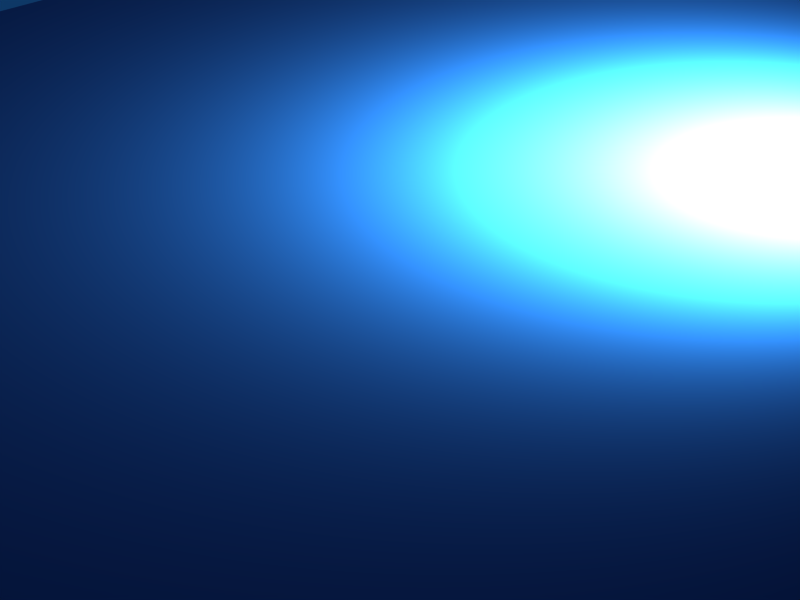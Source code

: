 # Source: Agua.blend  (saved by Blender 2.48.1; exported with 4.5.12 LTS)
import bpy
from mathutils import Matrix  # noqa: F401  (used for matrix-valued properties, if any)

bpy.ops.wm.read_factory_settings(use_empty=True)
scene = bpy.context.scene
scene.name = 'Scene'

# ---- collections
col_collection_1 = bpy.data.collections.new('Collection 1'); scene.collection.children.link(col_collection_1)

# ---- materials (node trees are filled in below, after node groups)
mat_material_001 = bpy.data.materials.new('Material.001')
mat_material_001.alpha_threshold = 0.0
mat_material_001.diffuse_color = (0.07, 0.185, 0.415, 1.0)
mat_material_001.roughness = 0.5
mat_material_001.line_color = (0.0, 0.0, 0.0, 0.13)

# ---- material node trees

# ---- world
world_world = bpy.data.worlds.new('World'); scene.world = world_world
world_world.color = (0.05656, 0.2208, 0.4)
world_world.use_sun_shadow = False
world_world.sun_shadow_jitter_overblur = 0.0
world_world.cycles.sampling_method = 'MANUAL'
world_world.cycles.sample_map_resolution = 256

# ---- cameras
cam_camera = bpy.data.cameras.new('Camera')
cam_camera.passepartout_alpha = 0.2
cam_camera.clip_end = 100.0
cam_camera.lens = 90.0
cam_camera.ortho_scale = 7.314
cam_camera.show_passepartout = False
cam_camera.show_safe_areas = True
cam_camera.dof.focus_distance = 0.0
cam_camera.dof.aperture_fstop = 128.0

# ---- lights
light_spot = bpy.data.lights.new('Spot', 'AREA')
light_spot.color = (1.0, 1.0, 0.7)
light_spot.transmission_factor = 0.0
light_spot.cutoff_distance = 30.0
light_spot.energy = 314.2
light_spot.shadow_buffer_clip_start = 1.001
light_spot.shadow_soft_size = 1.0
light_spot.shadow_maximum_resolution = 0.006
light_spot.use_absolute_resolution = True
light_spot.size = 1.0
light_spot.size_y = 1.0
light_spot.cycles.use_multiple_importance_sampling = False

# ---- meshes
me_plane = bpy.data.meshes.new('Plane')
me_plane.from_pydata([(1.0, 1.0, 0.0), (1.0, -1.0, 0.0), (-1.0, -1.0, 0.0), (-1.0, 1.0, 0.0)], [], [(0, 3, 2, 1)])
me_plane.materials.append(mat_material_001)
me_plane.use_remesh_preserve_volume = False
me_plane.use_remesh_preserve_attributes = False
me_plane.use_mirror_vertex_groups = False
me_plane.update()

# ---- objects
ob_plane = bpy.data.objects.new('Plane', me_plane)
ob_lamp = bpy.data.objects.new('Lamp', light_spot)
ob_camera = bpy.data.objects.new('Camera', cam_camera)

# ---- transforms, parenting, visibility, modifiers, constraints
ob_plane.location = (0.0, 0.0, 0.0)
ob_plane.scale = (3.0, 3.0, 1.0)
ob_plane.lock_rotations_4d = False
ob_plane.empty_display_type = 'ARROWS'
ob_plane.lineart.crease_threshold = 0.0
ob_lamp.location = (1.0, 1.0, 1.0)
ob_lamp.rotation_euler = (0.6503, 0.05522, 1.866)
ob_lamp.lock_rotations_4d = False
ob_lamp.empty_display_type = 'ARROWS'
ob_lamp.color = (0.0, 0.0, 0.0, 0.0)
ob_lamp.lineart.crease_threshold = 0.0
ob_camera.location = (5.0, -5.0, 3.0)
ob_camera.rotation_euler = (1.109, 0.01082, 0.8149)
ob_camera.lock_rotations_4d = False
ob_camera.empty_display_type = 'ARROWS'
ob_camera.color = (0.0, 0.0, 0.0, 0.0)
ob_camera.display_type = 'WIRE'
ob_camera.lineart.crease_threshold = 0.0

# ---- collection membership
col_collection_1.objects.link(ob_plane)
col_collection_1.objects.link(ob_lamp)
col_collection_1.objects.link(ob_camera)

# ---- scene / render settings (as saved in the file)
scene.camera = ob_camera
scene.frame_start = 1; scene.frame_end = 250; scene.frame_set(1)
scene.render.engine = 'BLENDER_EEVEE_NEXT'
scene.render.image_settings.file_format = 'JPEG'
scene.render.image_settings.color_mode = 'RGB'
scene.render.image_settings.compression = 90
scene.render.resolution_x = 800
scene.render.resolution_y = 600
scene.render.pixel_aspect_x = 100.0
scene.render.pixel_aspect_y = 100.0
scene.render.fps = 25
scene.render.dither_intensity = 0.0
scene.render.use_compositing = False
scene.render.use_sequencer = False
scene.render.bake_margin = 2
scene.render.bake_bias = 0.0
scene.render.use_stamp_time = False
scene.render.use_stamp_date = False
scene.render.use_stamp_frame = False
scene.render.use_stamp_camera = False
scene.render.use_stamp_scene = False
scene.render.use_stamp_filename = False
scene.render.use_stamp_render_time = False
scene.render.stamp_font_size = 0
scene.cycles.use_denoising = False
scene.cycles.samples = 10
scene.cycles.sampling_pattern = 'TABULATED_SOBOL'
scene.cycles.light_sampling_threshold = 0.0
scene.cycles.use_adaptive_sampling = False
scene.cycles.use_light_tree = False
scene.cycles.blur_glossy = 0.0
scene.cycles.volume_bounces = 1
scene.cycles.pixel_filter_type = 'GAUSSIAN'
scene.cycles.sample_clamp_indirect = 0.0
scene.view_settings.view_transform = 'Raw'
bpy.context.view_layer.update()
